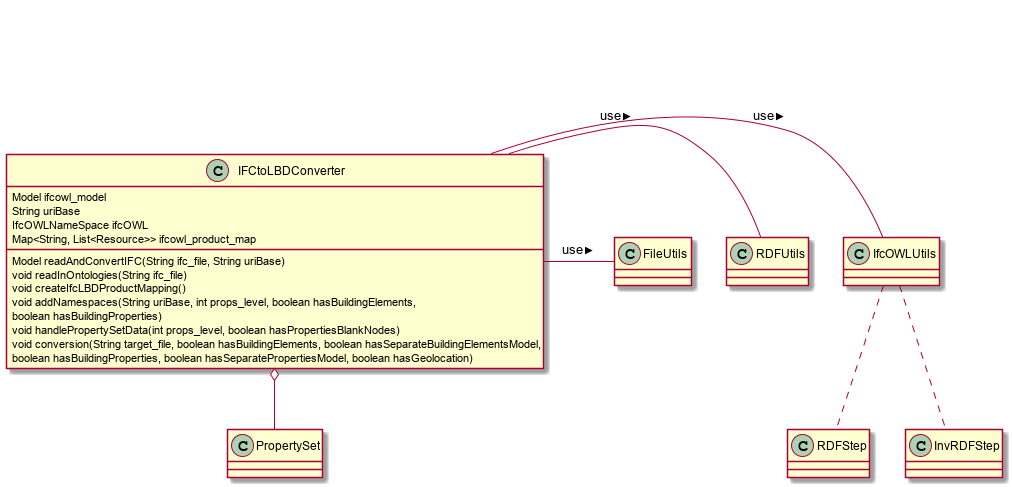

The diagram above was rendered by PlantUML. Its source (embedded in the PNG):
@startuml  doc-graphs/IFCtoLBDConverter_class_diagram.png
class IFCtoLBDConverter {
  Model ifcowl_model
  String uriBase
  IfcOWLNameSpace ifcOWL
  Map<String, List<Resource>> ifcowl_product_map
  
  Model readAndConvertIFC(String ifc_file, String uriBase) 
  void readInOntologies(String ifc_file)
  void createIfcLBDProductMapping()
  void addNamespaces(String uriBase, int props_level, boolean hasBuildingElements,
			boolean hasBuildingProperties) 
	  void handlePropertySetData(int props_level, boolean hasPropertiesBlankNodes) 
	  void conversion(String target_file, boolean hasBuildingElements, boolean hasSeparateBuildingElementsModel,
			boolean hasBuildingProperties, boolean hasSeparatePropertiesModel, boolean hasGeolocation)
}
IFCtoLBDConverter - IfcOWLUtils: use > 
IFCtoLBDConverter - RDFUtils: use > 
IFCtoLBDConverter - FileUtils: use > 
IFCtoLBDConverter o-- PropertySet
IfcOWLUtils .. RDFStep
IfcOWLUtils .. InvRDFStep
     @enduml